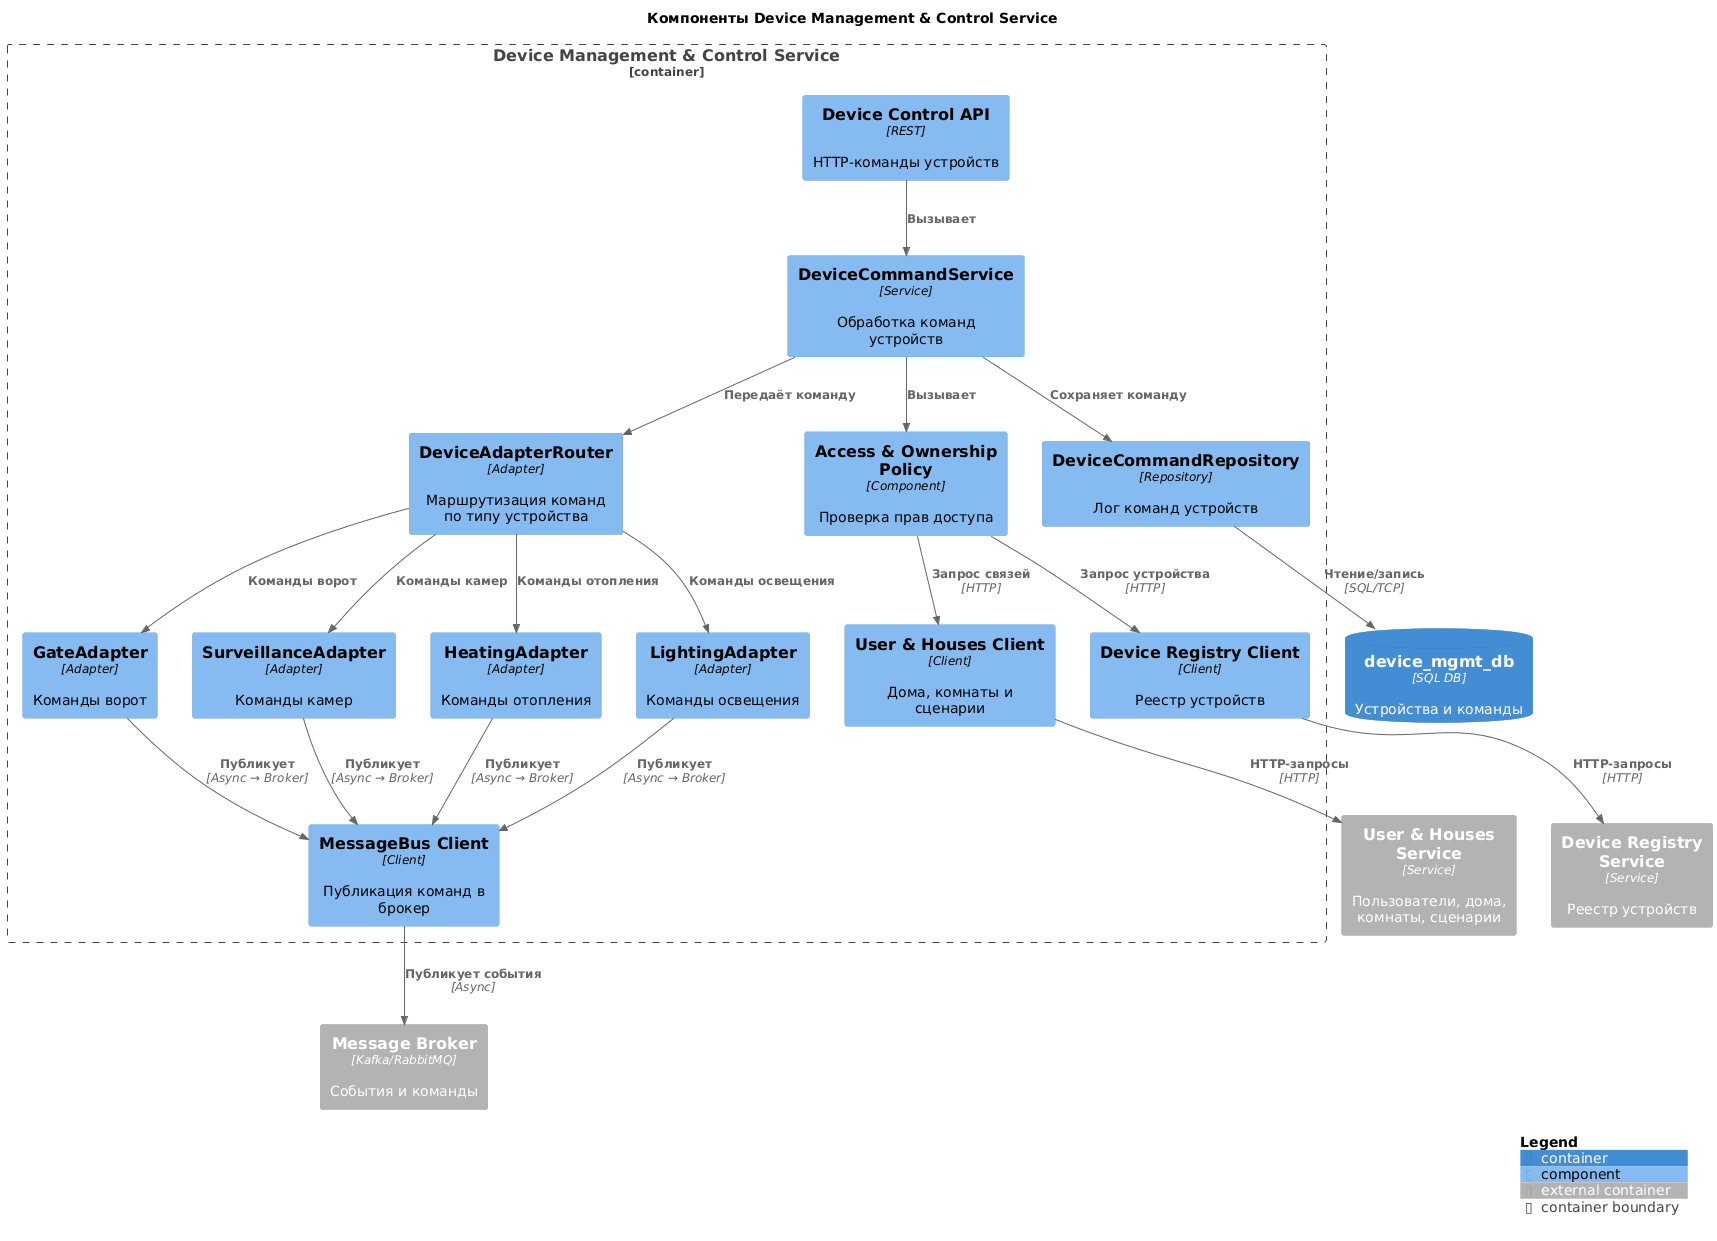

The diagram above was rendered by PlantUML. Its source (embedded in the PNG):
@startuml C4_Component_DeviceManagementAndControl
!include <C4/C4_Component>

LAYOUT_WITH_LEGEND()

title Компоненты Device Management & Control Service

Container_Boundary(device_mgmt, "Device Management & Control Service") {
    ' Унифицированный API для всех устройств
    Component(dev_api, "Device Control API", "REST", "HTTP-команды устройств")
    Component(dev_app, "DeviceCommandService", "Service", "Обработка команд устройств")
    Component(access_policy, "Access & Ownership Policy", "Component", "Проверка прав доступа")
    Component(cmd_repo, "DeviceCommandRepository", "Repository", "Лог команд устройств")

    ' Маршрутизация по типам устройств
    Component(adapter_router, "DeviceAdapterRouter", "Adapter", "Маршрутизация команд по типу устройства")
    Component(heat_adapter, "HeatingAdapter", "Adapter", "Команды отопления")
    Component(light_adapter, "LightingAdapter", "Adapter", "Команды освещения")
    Component(gate_adapter, "GateAdapter", "Adapter", "Команды ворот")
    Component(surv_adapter, "SurveillanceAdapter", "Adapter", "Команды камер")

    ' Общие клиенты и брокер
    Component(uh_client, "User & Houses Client", "Client", "Дома, комнаты и сценарии")
    Component(dev_client, "Device Registry Client", "Client", "Реестр устройств")
    Component(bus_client, "MessageBus Client", "Client", "Публикация команд в брокер")
}

ContainerDb(device_mgmt_db, "device_mgmt_db", "SQL DB", "Устройства и команды")

' Внешние сервисы
Container_Ext(userhouses_svc, "User & Houses Service", "Service", "Пользователи, дома, комнаты, сценарии")
Container_Ext(devreg_svc, "Device Registry Service", "Service", "Реестр устройств")
Container_Ext(message_broker, "Message Broker", "Kafka/RabbitMQ", "События и команды")

Rel(dev_api, dev_app, "Вызывает")
Rel(dev_app, access_policy, "Вызывает")
Rel(dev_app, cmd_repo, "Сохраняет команду")
Rel(dev_app, adapter_router, "Передаёт команду")

Rel(adapter_router, heat_adapter, "Команды отопления")
Rel(adapter_router, light_adapter, "Команды освещения")
Rel(adapter_router, gate_adapter, "Команды ворот")
Rel(adapter_router, surv_adapter, "Команды камер")

Rel(access_policy, uh_client, "Запрос связей", "HTTP")
Rel(access_policy, dev_client, "Запрос устройства", "HTTP")

Rel(uh_client, userhouses_svc, "HTTP-запросы", "HTTP")
Rel(dev_client, devreg_svc, "HTTP-запросы", "HTTP")
Rel(bus_client, message_broker, "Публикует события", "Async")

Rel(cmd_repo, device_mgmt_db, "Чтение/запись", "SQL/TCP")
Rel(heat_adapter, bus_client, "Публикует", "Async → Broker")
Rel(light_adapter, bus_client, "Публикует", "Async → Broker")
Rel(gate_adapter, bus_client, "Публикует", "Async → Broker")
Rel(surv_adapter, bus_client, "Публикует", "Async → Broker")

SHOW_LEGEND()

@enduml